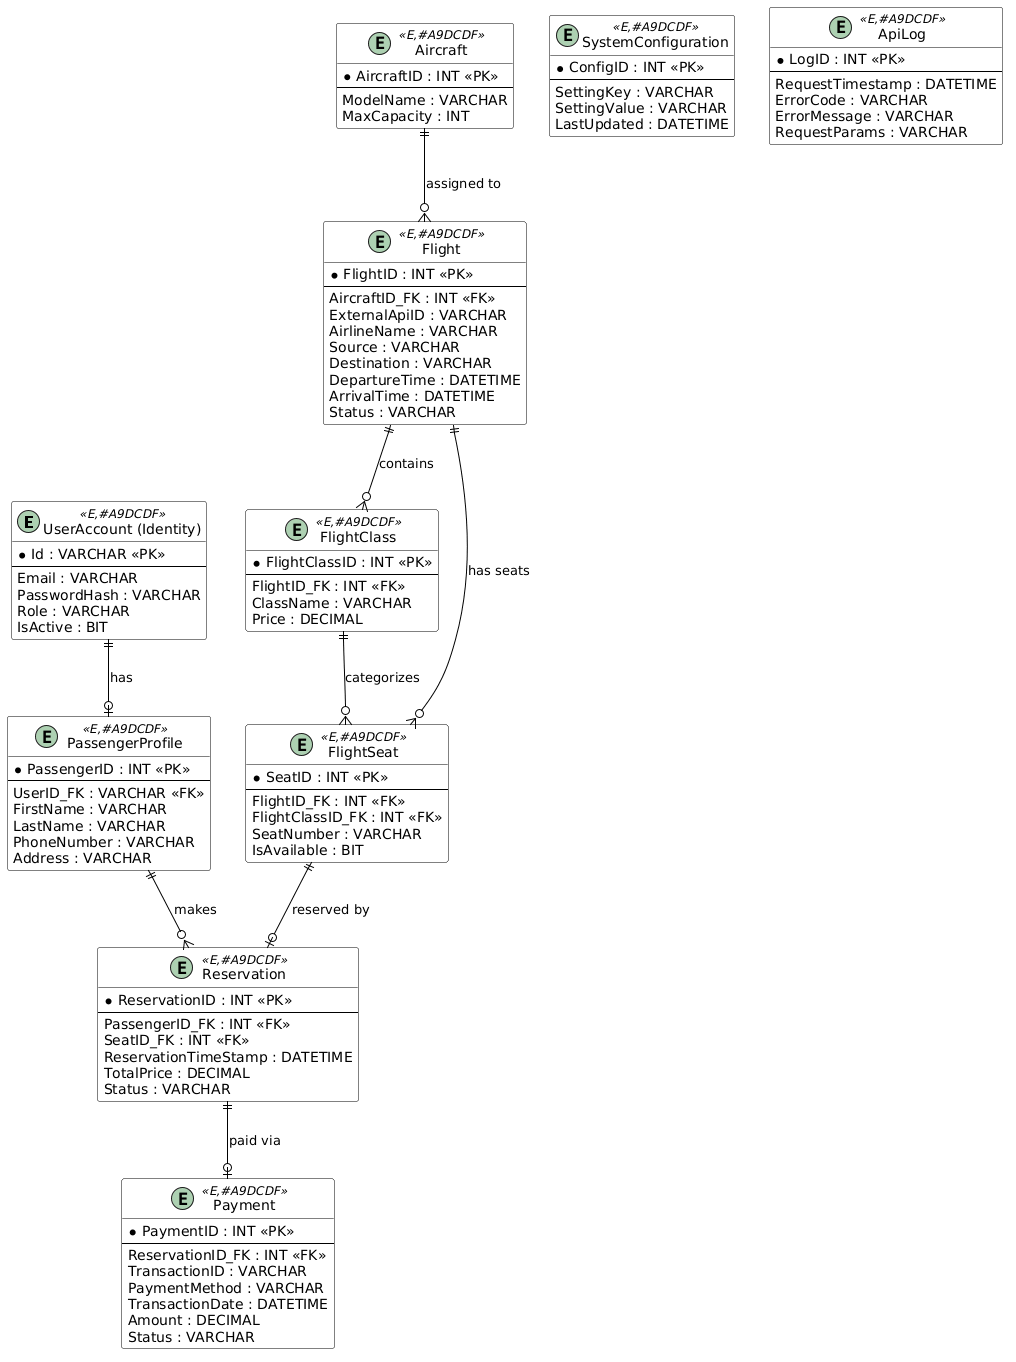

The diagram above was rendered by PlantUML. Its source (embedded in the PNG):
@startuml
skinparam roundcorner 5
skinparam class {
    BackgroundColor White
    BorderColor Black
    ArrowColor Black
}

entity "UserAccount (Identity)" as UserAccount <<E,#A9DCDF>> {
  * Id : VARCHAR <<PK>>
  --
  Email : VARCHAR
  PasswordHash : VARCHAR
  Role : VARCHAR
  IsActive : BIT
}

entity "PassengerProfile" as PassengerProfile <<E,#A9DCDF>> {
  * PassengerID : INT <<PK>>
  --
  UserID_FK : VARCHAR <<FK>>
  FirstName : VARCHAR
  LastName : VARCHAR
  PhoneNumber : VARCHAR
  Address : VARCHAR
}

entity "SystemConfiguration" as SystemConfiguration <<E,#A9DCDF>> {
  * ConfigID : INT <<PK>>
  --
  SettingKey : VARCHAR
  SettingValue : VARCHAR
  LastUpdated : DATETIME
}

entity "Aircraft" as Aircraft <<E,#A9DCDF>> {
  * AircraftID : INT <<PK>>
  --
  ModelName : VARCHAR
  MaxCapacity : INT
}

entity "Flight" as Flight <<E,#A9DCDF>> {
  * FlightID : INT <<PK>>
  --
  AircraftID_FK : INT <<FK>>
  ExternalApiID : VARCHAR
  AirlineName : VARCHAR
  Source : VARCHAR
  Destination : VARCHAR
  DepartureTime : DATETIME
  ArrivalTime : DATETIME
  Status : VARCHAR
}

entity "FlightClass" as FlightClass <<E,#A9DCDF>> {
  * FlightClassID : INT <<PK>>
  --
  FlightID_FK : INT <<FK>>
  ClassName : VARCHAR
  Price : DECIMAL
}

entity "FlightSeat" as FlightSeat <<E,#A9DCDF>> {
  * SeatID : INT <<PK>>
  --
  FlightID_FK : INT <<FK>>
  FlightClassID_FK : INT <<FK>>
  SeatNumber : VARCHAR
  IsAvailable : BIT
}

entity "Reservation" as Reservation <<E,#A9DCDF>> {
  * ReservationID : INT <<PK>>
  --
  PassengerID_FK : INT <<FK>>
  SeatID_FK : INT <<FK>>
  ReservationTimeStamp : DATETIME
  TotalPrice : DECIMAL
  Status : VARCHAR
}

entity "Payment" as Payment <<E,#A9DCDF>> {
  * PaymentID : INT <<PK>>
  --
  ReservationID_FK : INT <<FK>>
  TransactionID : VARCHAR
  PaymentMethod : VARCHAR
  TransactionDate : DATETIME
  Amount : DECIMAL
  Status : VARCHAR
}

entity "ApiLog" as ApiLog <<E,#A9DCDF>> {
  * LogID : INT <<PK>>
  --
  RequestTimestamp : DATETIME
  ErrorCode : VARCHAR
  ErrorMessage : VARCHAR
  RequestParams : VARCHAR
}

UserAccount ||--o| PassengerProfile : has
Aircraft ||--o{ Flight : assigned to
Flight ||--o{ FlightClass : contains
Flight ||--o{ FlightSeat : has seats
FlightClass ||--o{ FlightSeat : categorizes
FlightSeat ||--o| Reservation : reserved by
PassengerProfile ||--o{ Reservation : makes
Reservation ||--o| Payment : paid via
@enduml